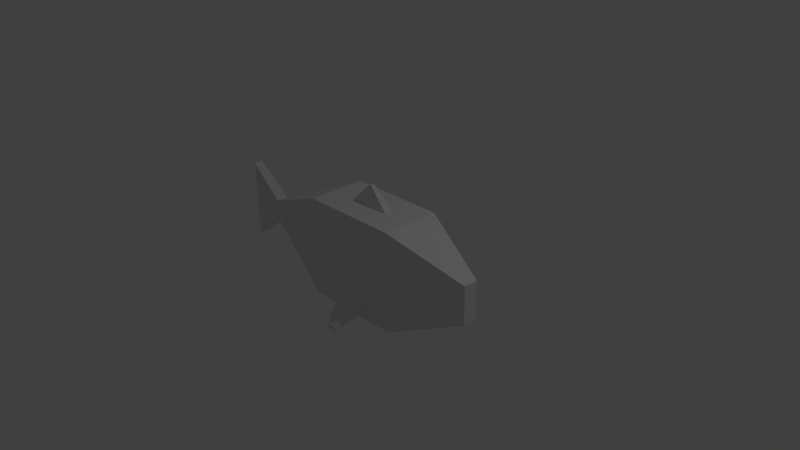 # Source: fish.blend  (saved by Blender 2.76.0; exported with 4.5.12 LTS)
import bpy
from mathutils import Matrix  # noqa: F401  (used for matrix-valued properties, if any)

bpy.ops.wm.read_factory_settings(use_empty=True)
scene = bpy.context.scene
scene.name = 'Scene'

# ---- collections
col_collection_1 = bpy.data.collections.new('Collection 1'); scene.collection.children.link(col_collection_1)

# ---- materials (node trees are filled in below, after node groups)
mat_material = bpy.data.materials.new('Material')
mat_material.alpha_threshold = 0.0
mat_material.use_transparent_shadow = False
mat_material.roughness = 0.5
mat_material.line_color = (0.0, 0.0, 0.0, 1.0)

# ---- material node trees

# ---- world
world_world = bpy.data.worlds.new('World'); scene.world = world_world
world_world.color = (0.05088, 0.05088, 0.05088)
world_world.use_sun_shadow = False
world_world.sun_shadow_jitter_overblur = 0.0
world_world.cycles.sampling_method = 'MANUAL'
world_world.cycles.sample_map_resolution = 256

# ---- cameras
cam_camera = bpy.data.cameras.new('Camera')
cam_camera.clip_end = 100.0
cam_camera.lens = 35.0
cam_camera.sensor_width = 32.0
cam_camera.sensor_height = 18.0
cam_camera.ortho_scale = 7.314
cam_camera.dof.focus_distance = 0.0
cam_camera.dof.aperture_fstop = 128.0

# ---- lights
light_lamp = bpy.data.lights.new('Lamp', 'POINT')
light_lamp.transmission_factor = 0.0
light_lamp.cutoff_distance = 30.0
light_lamp.energy = 100.0
light_lamp.shadow_buffer_clip_start = 1.001
light_lamp.shadow_soft_size = 0.1
light_lamp.shadow_maximum_resolution = 0.006
light_lamp.use_absolute_resolution = True
light_lamp.cycles.use_multiple_importance_sampling = False

# ---- meshes
me_cube = bpy.data.meshes.new('Cube')
me_cube.from_pydata([(0.6904, 0.3989, -0.6904), (0.2209, -0.3989, -0.6062), (-0.2209, -0.3989, -0.6062), (-0.6904, 0.3989, -0.6904), (0.302, 0.05349, 0.6904), (0.302, -0.05349, 0.6904), (-0.302, -0.05349, 0.6904), (-0.302, 0.05349, 0.6904), (-1.939, -0.08323, -0.1441), (-1.939, 0.08323, -0.1441), (-1.939, -0.08323, 0.1441), (-1.939, 0.08323, 0.1441), (1.683, 0.1014, -0.2635), (1.683, -0.1014, -0.2635), (1.683, 0.1014, 0.2635), (1.683, -0.1014, 0.2635), (-2.478, -0.06236, -0.5601), (-2.478, 0.06236, -0.5601), (-2.478, -0.06236, 0.5601), (-2.478, 0.06236, 0.5601), (0.6904, 0.3989, 0.6904), (0.2209, -0.3989, -0.4495), (-0.6904, 0.3989, 0.6904), (-0.2209, -0.3989, -0.4495), (0.02355, 0.02611, 0.9708), (0.02355, -0.02611, 0.9708), (-0.02355, 0.02611, 0.9708), (-0.02355, -0.02611, 0.9708), (0.6904, -0.3989, -0.6904), (-0.6904, -0.3989, -0.6904), (0.6904, -0.3989, 0.6904), (-0.6904, -0.3989, 0.6904), (0.06883, -0.74, -0.8063), (-0.06883, -0.74, -0.8063), (0.06883, -0.74, -0.7574), (-0.06883, -0.74, -0.7574), (0.6904, -0.3989, -0.6904), (0.2209, 0.3989, -0.6062), (-0.2209, 0.3989, -0.6062), (0.302, -0.05349, 0.6904), (0.302, 0.05349, 0.6904), (-0.302, 0.05349, 0.6904), (-0.302, -0.05349, 0.6904), (-1.939, 0.08323, 0.1441), (-1.939, -0.08323, 0.1441), (1.683, -0.1014, -0.2635), (1.683, 0.1014, -0.2635), (1.683, -0.1014, 0.2635), (1.683, 0.1014, 0.2635), (0.6904, -0.3989, 0.6904), (0.2209, 0.3989, -0.4495), (-0.6904, -0.3989, 0.6904), (-0.2209, 0.3989, -0.4495), (0.6904, 0.3989, -0.6904), (-0.6904, 0.3989, -0.6904), (0.6904, 0.3989, 0.6904), (-0.6904, 0.3989, 0.6904), (0.06883, 0.74, -0.8063), (-0.06883, 0.74, -0.8063), (0.06883, 0.74, -0.7574), (-0.06883, 0.74, -0.7574), (1.683, 4.098e-07, -0.2635), (1.683, -0.1014, 0.0), (1.683, 0.1014, 0.0), (1.683, 4.545e-07, 0.2635), (1.683, 4.321e-07, 0.0)], [(12, 13), (14, 15)], [(0, 28, 29, 3), (5, 4, 24, 25), (2, 1, 32, 33), (29, 31, 10, 8), (10, 11, 19, 18), (22, 3, 9, 11), (3, 29, 8, 9), (0, 20, 14, 12), (16, 18, 19, 17), (8, 10, 18, 16), (11, 9, 17, 19), (9, 8, 16, 17), (4, 5, 30, 20), (6, 7, 22, 31), (24, 26, 27, 25), (7, 6, 27, 26), (4, 7, 26, 24), (6, 5, 25, 27), (1, 2, 29, 28), (2, 23, 31, 29), (23, 21, 30, 31), (32, 34, 35, 33), (21, 23, 35, 34), (1, 21, 34, 32), (23, 2, 33, 35), (38, 58, 57, 37), (56, 43, 44, 51), (65, 63, 48, 64), (21, 1, 28, 30), (36, 45, 62, 47, 49), (53, 46, 61, 45, 36), (42, 51, 49, 39), (40, 55, 56, 41), (37, 53, 54, 38), (50, 55, 53, 37), (38, 54, 56, 52), (52, 56, 55, 50), (57, 58, 60, 59), (50, 59, 60, 52), (37, 57, 59, 50), (52, 60, 58, 38), (20, 30, 49, 47, 64, 48, 14), (62, 65, 64, 47), (45, 61, 65, 62), (61, 46, 63, 65)])
me_cube.materials.append(mat_material)
me_cube.use_remesh_preserve_volume = False
me_cube.use_remesh_preserve_attributes = False
me_cube.use_mirror_vertex_groups = False
me_cube.update()

# ---- objects
ob_cube = bpy.data.objects.new('Cube', me_cube)
ob_lamp = bpy.data.objects.new('Lamp', light_lamp)
ob_camera = bpy.data.objects.new('Camera', cam_camera)

# ---- transforms, parenting, visibility, modifiers, constraints
ob_cube.location = (0.0, 0.0, 0.0)
ob_cube.lock_rotations_4d = False
ob_cube.empty_display_type = 'ARROWS'
ob_cube.lineart.crease_threshold = 0.0
ob_lamp.location = (4.076, 1.005, 5.904)
ob_lamp.rotation_euler = (0.6503, 0.05522, 1.866)
ob_lamp.lock_rotations_4d = False
ob_lamp.empty_display_type = 'ARROWS'
ob_lamp.color = (0.0, 0.0, 0.0, 0.0)
ob_lamp.lineart.crease_threshold = 0.0
ob_camera.location = (7.481, -6.508, 5.344)
ob_camera.rotation_euler = (1.109, 0.01082, 0.8149)
ob_camera.lock_rotations_4d = False
ob_camera.empty_display_type = 'ARROWS'
ob_camera.color = (0.0, 0.0, 0.0, 0.0)
ob_camera.display_type = 'WIRE'
ob_camera.lineart.crease_threshold = 0.0

# ---- collection membership
col_collection_1.objects.link(ob_cube)
col_collection_1.objects.link(ob_lamp)
col_collection_1.objects.link(ob_camera)

# ---- scene / render settings (as saved in the file)
scene.camera = ob_camera
scene.frame_start = 1; scene.frame_end = 250; scene.frame_set(1)
scene.render.engine = 'BLENDER_EEVEE_NEXT'
scene.render.resolution_percentage = 50
scene.render.dither_intensity = 0.0
scene.cycles.use_denoising = False
scene.cycles.samples = 10
scene.cycles.sampling_pattern = 'TABULATED_SOBOL'
scene.cycles.light_sampling_threshold = 0.0
scene.cycles.use_adaptive_sampling = False
scene.cycles.use_light_tree = False
scene.cycles.blur_glossy = 0.0
scene.cycles.pixel_filter_type = 'GAUSSIAN'
scene.cycles.sample_clamp_indirect = 0.0
scene.view_settings.view_transform = 'Standard'
bpy.context.view_layer.update()
